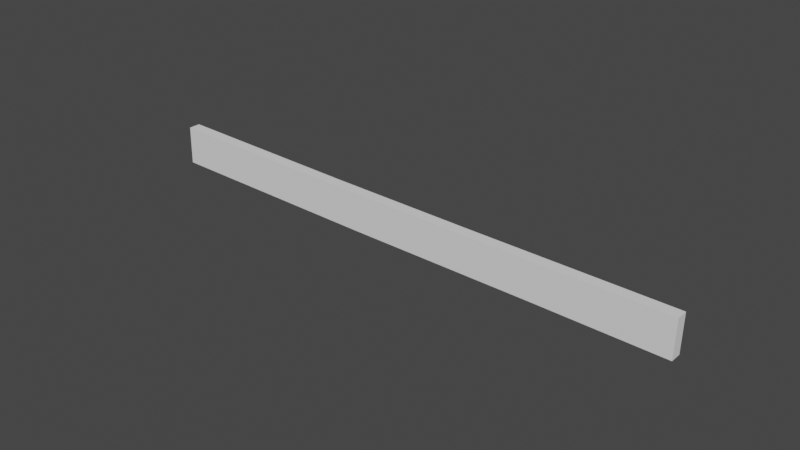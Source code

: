 # Source: plane3_breack.blend  (saved by Blender 2.80.75; exported with 4.5.12 LTS)
import bpy
from mathutils import Matrix  # noqa: F401  (used for matrix-valued properties, if any)

bpy.ops.wm.read_factory_settings(use_empty=True)
scene = bpy.context.scene
scene.name = 'Scene'

# ---- collections
col_collection = bpy.data.collections.new('Collection'); scene.collection.children.link(col_collection)

# ---- world
world_world = bpy.data.worlds.new('World'); scene.world = world_world
world_world.use_nodes = True; world_world.node_tree.nodes.clear()
_N = world_world.node_tree.nodes; _L = world_world.node_tree.links
n0 = _N.new('ShaderNodeOutputWorld'); n0.name = 'World Output'; n0.location = (300, 300)
n1 = _N.new('ShaderNodeBackground'); n1.name = 'Background'; n1.location = (10, 300)
n1.inputs[0].default_value = (0.05088, 0.05088, 0.05088, 1.0)
_L.new(n1.outputs[0], n0.inputs[0])
n0.is_active_output = True
world_world.color = (0.05088, 0.05088, 0.05088)
world_world.use_sun_shadow = False
world_world.sun_shadow_jitter_overblur = 0.0

# ---- meshes
me_cylinder_009 = bpy.data.meshes.new('Cylinder.009')
me_cylinder_009.from_pydata([(-0.5488, 0.6181, 0.1721), (-0.3814, 0.4508, -0.1521), (-0.4508, 0.3814, -0.1521), (-0.6181, 0.5488, 0.1721), (0.3312, -0.2619, 0.1521), (0.7377, -0.6684, -0.1721), (0.6684, -0.7377, -0.1721), (0.2619, -0.3312, 0.1521)], [], [(3, 7, 4, 0), (2, 6, 7, 3), (1, 5, 6, 2), (0, 4, 5, 1), (3, 0, 1, 2), (7, 6, 5, 4)])
_uv = me_cylinder_009.uv_layers.new(name='UVMap')
_uv.uv.foreach_set('vector', [0.25, 0.75, 0.25, 0.875, 0.0, 0.875, 0.0, 0.75, 0.5, 0.75, 0.5, 0.875, 0.25, 0.875, 0.25, 0.75, 0.75, 0.75, 0.75, 0.875, 0.5, 0.875, 0.5, 0.75, 1.0, 0.75, 1.0, 0.875, 0.75, 0.875, 0.75, 0.75, 0.25, 0.75, 1.0, 0.75, 0.75, 0.75, 0.5, 0.75, 0.25, 0.875, 0.5, 0.875, 0.75, 0.875, 1.0, 0.875])
me_cylinder_009.use_remesh_preserve_volume = False
me_cylinder_009.use_remesh_preserve_attributes = False
me_cylinder_009.use_mirror_vertex_groups = False
me_cylinder_009.update()
me_cylinder_001 = bpy.data.meshes.new('Cylinder.001')
me_cylinder_001.from_pydata([(0.5296, -0.4603, 0.1521), (0.5256, -0.4563, -0.1721), (0.4563, -0.5256, -0.1721), (0.4603, -0.5296, 0.1521), (-0.6615, 0.7309, 0.1721), (-0.255, 0.3244, -0.1521), (-0.3244, 0.255, -0.1521), (-0.7309, 0.6615, 0.1721)], [], [(4, 0, 1, 5), (5, 1, 2, 6), (1, 0, 3, 2), (6, 2, 3, 7), (7, 3, 0, 4), (7, 4, 5, 6)])
_uv = me_cylinder_001.uv_layers.new(name='UVMap')
_uv.uv.foreach_set('vector', [1.0, 0.875, 1.0, 1.0, 0.75, 1.0, 0.75, 0.875, 0.75, 0.875, 0.75, 1.0, 0.5, 1.0, 0.5, 0.875, 0.49, 0.25, 0.25, 0.49, 0.01, 0.25, 0.25, 0.01, 0.5, 0.875, 0.5, 1.0, 0.25, 1.0, 0.25, 0.875, 0.25, 0.875, 0.25, 1.0, 0.0, 1.0, 0.0, 0.875, 0.25, 0.875, 1.0, 0.875, 0.75, 0.875, 0.5, 0.875])
me_cylinder_001.use_remesh_preserve_volume = False
me_cylinder_001.use_remesh_preserve_attributes = False
me_cylinder_001.use_mirror_vertex_groups = False
me_cylinder_001.update()
me_cylinder_002 = bpy.data.meshes.new('Cylinder.002')
me_cylinder_002.from_pydata([(-0.5914, 0.6608, 0.1821), (-0.5954, 0.6648, -0.1421), (-0.6648, 0.5954, -0.1421), (-0.6608, 0.5914, 0.1821), (0.5791, -0.5097, 0.1421), (0.7464, -0.6771, -0.1821), (0.6771, -0.7464, -0.1821), (0.5097, -0.5791, 0.1421)], [], [(0, 1, 2, 3), (3, 7, 4, 0), (2, 6, 7, 3), (1, 5, 6, 2), (0, 4, 5, 1), (7, 6, 5, 4)])
_uv = me_cylinder_002.uv_layers.new(name='UVMap')
_uv.uv.foreach_set('vector', [0.75, 0.49, 0.99, 0.25, 0.75, 0.01, 0.51, 0.25, 0.25, 0.5, 0.25, 0.75, 0.0, 0.75, 0.0, 0.5, 0.5, 0.5, 0.5, 0.75, 0.25, 0.75, 0.25, 0.5, 0.75, 0.5, 0.75, 0.75, 0.5, 0.75, 0.5, 0.5, 1.0, 0.5, 1.0, 0.75, 0.75, 0.75, 0.75, 0.5, 0.25, 0.75, 0.5, 0.75, 0.75, 0.75, 1.0, 0.75])
me_cylinder_002.use_remesh_preserve_volume = False
me_cylinder_002.use_remesh_preserve_attributes = False
me_cylinder_002.use_mirror_vertex_groups = False
me_cylinder_002.update()

# ---- objects
ob_plane3 = bpy.data.objects.new('plane3', me_cylinder_009)
ob_plane3_001 = bpy.data.objects.new('plane3.001', me_cylinder_001)
ob_plane3_002 = bpy.data.objects.new('plane3.002', me_cylinder_002)

# ---- transforms, parenting, visibility, modifiers, constraints
ob_plane3.location = (0.1911, -2.98e-08, -0.01)
ob_plane3.rotation_euler = (0.0, 0.0, 0.7854)
ob_plane3.lineart.crease_threshold = 0.0
ob_plane3_001.location = (1.595, 0.0, -0.03001)
ob_plane3_001.rotation_euler = (0.0, 0.0, 0.7854)
ob_plane3_001.lineart.crease_threshold = 0.0
ob_plane3_002.location = (-1.404, 0.0, 0.02001)
ob_plane3_002.rotation_euler = (0.0, 0.0, 0.7854)
ob_plane3_002.lineart.crease_threshold = 0.0

# ---- collection membership
col_collection.objects.link(ob_plane3)
col_collection.objects.link(ob_plane3_001)
col_collection.objects.link(ob_plane3_002)

# ---- scene / render settings (as saved in the file)
scene.frame_start = 1; scene.frame_end = 250; scene.frame_set(74)
scene.render.engine = 'BLENDER_EEVEE_NEXT'
scene.cycles.use_denoising = False
scene.cycles.samples = 128
scene.cycles.sampling_pattern = 'TABULATED_SOBOL'
scene.cycles.use_adaptive_sampling = False
scene.cycles.use_light_tree = False
scene.view_settings.view_transform = 'Filmic'
bpy.context.view_layer.update()

# ---- added for rendering (the .blend has no active camera and no usable light): camera, sun
cam_auto = bpy.data.cameras.new('AutoCamera')
cam_auto.lens = 50.0
cam_auto.sensor_width = 36.0
cam_auto.clip_end = 1000.0
ob_auto_camera = bpy.data.objects.new('AutoCamera', cam_auto)
scene.collection.objects.link(ob_auto_camera)
ob_auto_camera.location = (4.72907, -5.67488, 3.78325)
ob_auto_camera.rotation_euler = (1.09748, -7.21219e-08, 0.694738)
scene.camera = ob_auto_camera
light_auto_sun = bpy.data.lights.new('AutoSun', 'SUN')
light_auto_sun.energy = 3.0
light_auto_sun.angle = 0.0523599
ob_auto_sun = bpy.data.objects.new('AutoSun', light_auto_sun)
scene.collection.objects.link(ob_auto_sun)
ob_auto_sun.rotation_euler = (0.872665, 0.174533, 0.523599)
bpy.context.view_layer.update()
